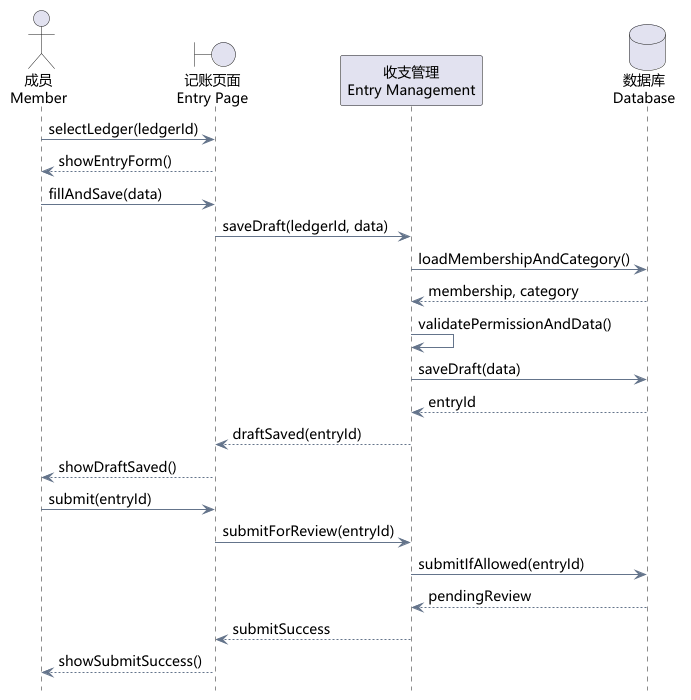

The diagram above was rendered by PlantUML. Its source (embedded in the PNG):
@startuml
skinparam defaultFontName Microsoft YaHei
skinparam defaultFontSize 14
skinparam backgroundColor white
skinparam shadowing false
skinparam ArrowColor #64748B
hide footbox

' 场景：已登录的成员选择账本，新增记录并提交审核。
' 仅展示成功主线；校验失败、重复提交及操作日志等细节在其他设计中说明。
actor "成员\nMember" as Member
boundary "记账页面\nEntry Page" as Page
participant "收支管理\nEntry Management" as Entry
database "数据库\nDatabase" as DB

Member -> Page : selectLedger(ledgerId)
Page --> Member : showEntryForm()
Member -> Page : fillAndSave(data)
Page -> Entry : saveDraft(ledgerId, data)

Entry -> DB : loadMembershipAndCategory()
DB --> Entry : membership, category
Entry -> Entry : validatePermissionAndData()
Entry -> DB : saveDraft(data)
DB --> Entry : entryId
Entry --> Page : draftSaved(entryId)
Page --> Member : showDraftSaved()

Member -> Page : submit(entryId)
Page -> Entry : submitForReview(entryId)
Entry -> DB : submitIfAllowed(entryId)
DB --> Entry : pendingReview
Entry --> Page : submitSuccess
Page --> Member : showSubmitSuccess()
@enduml